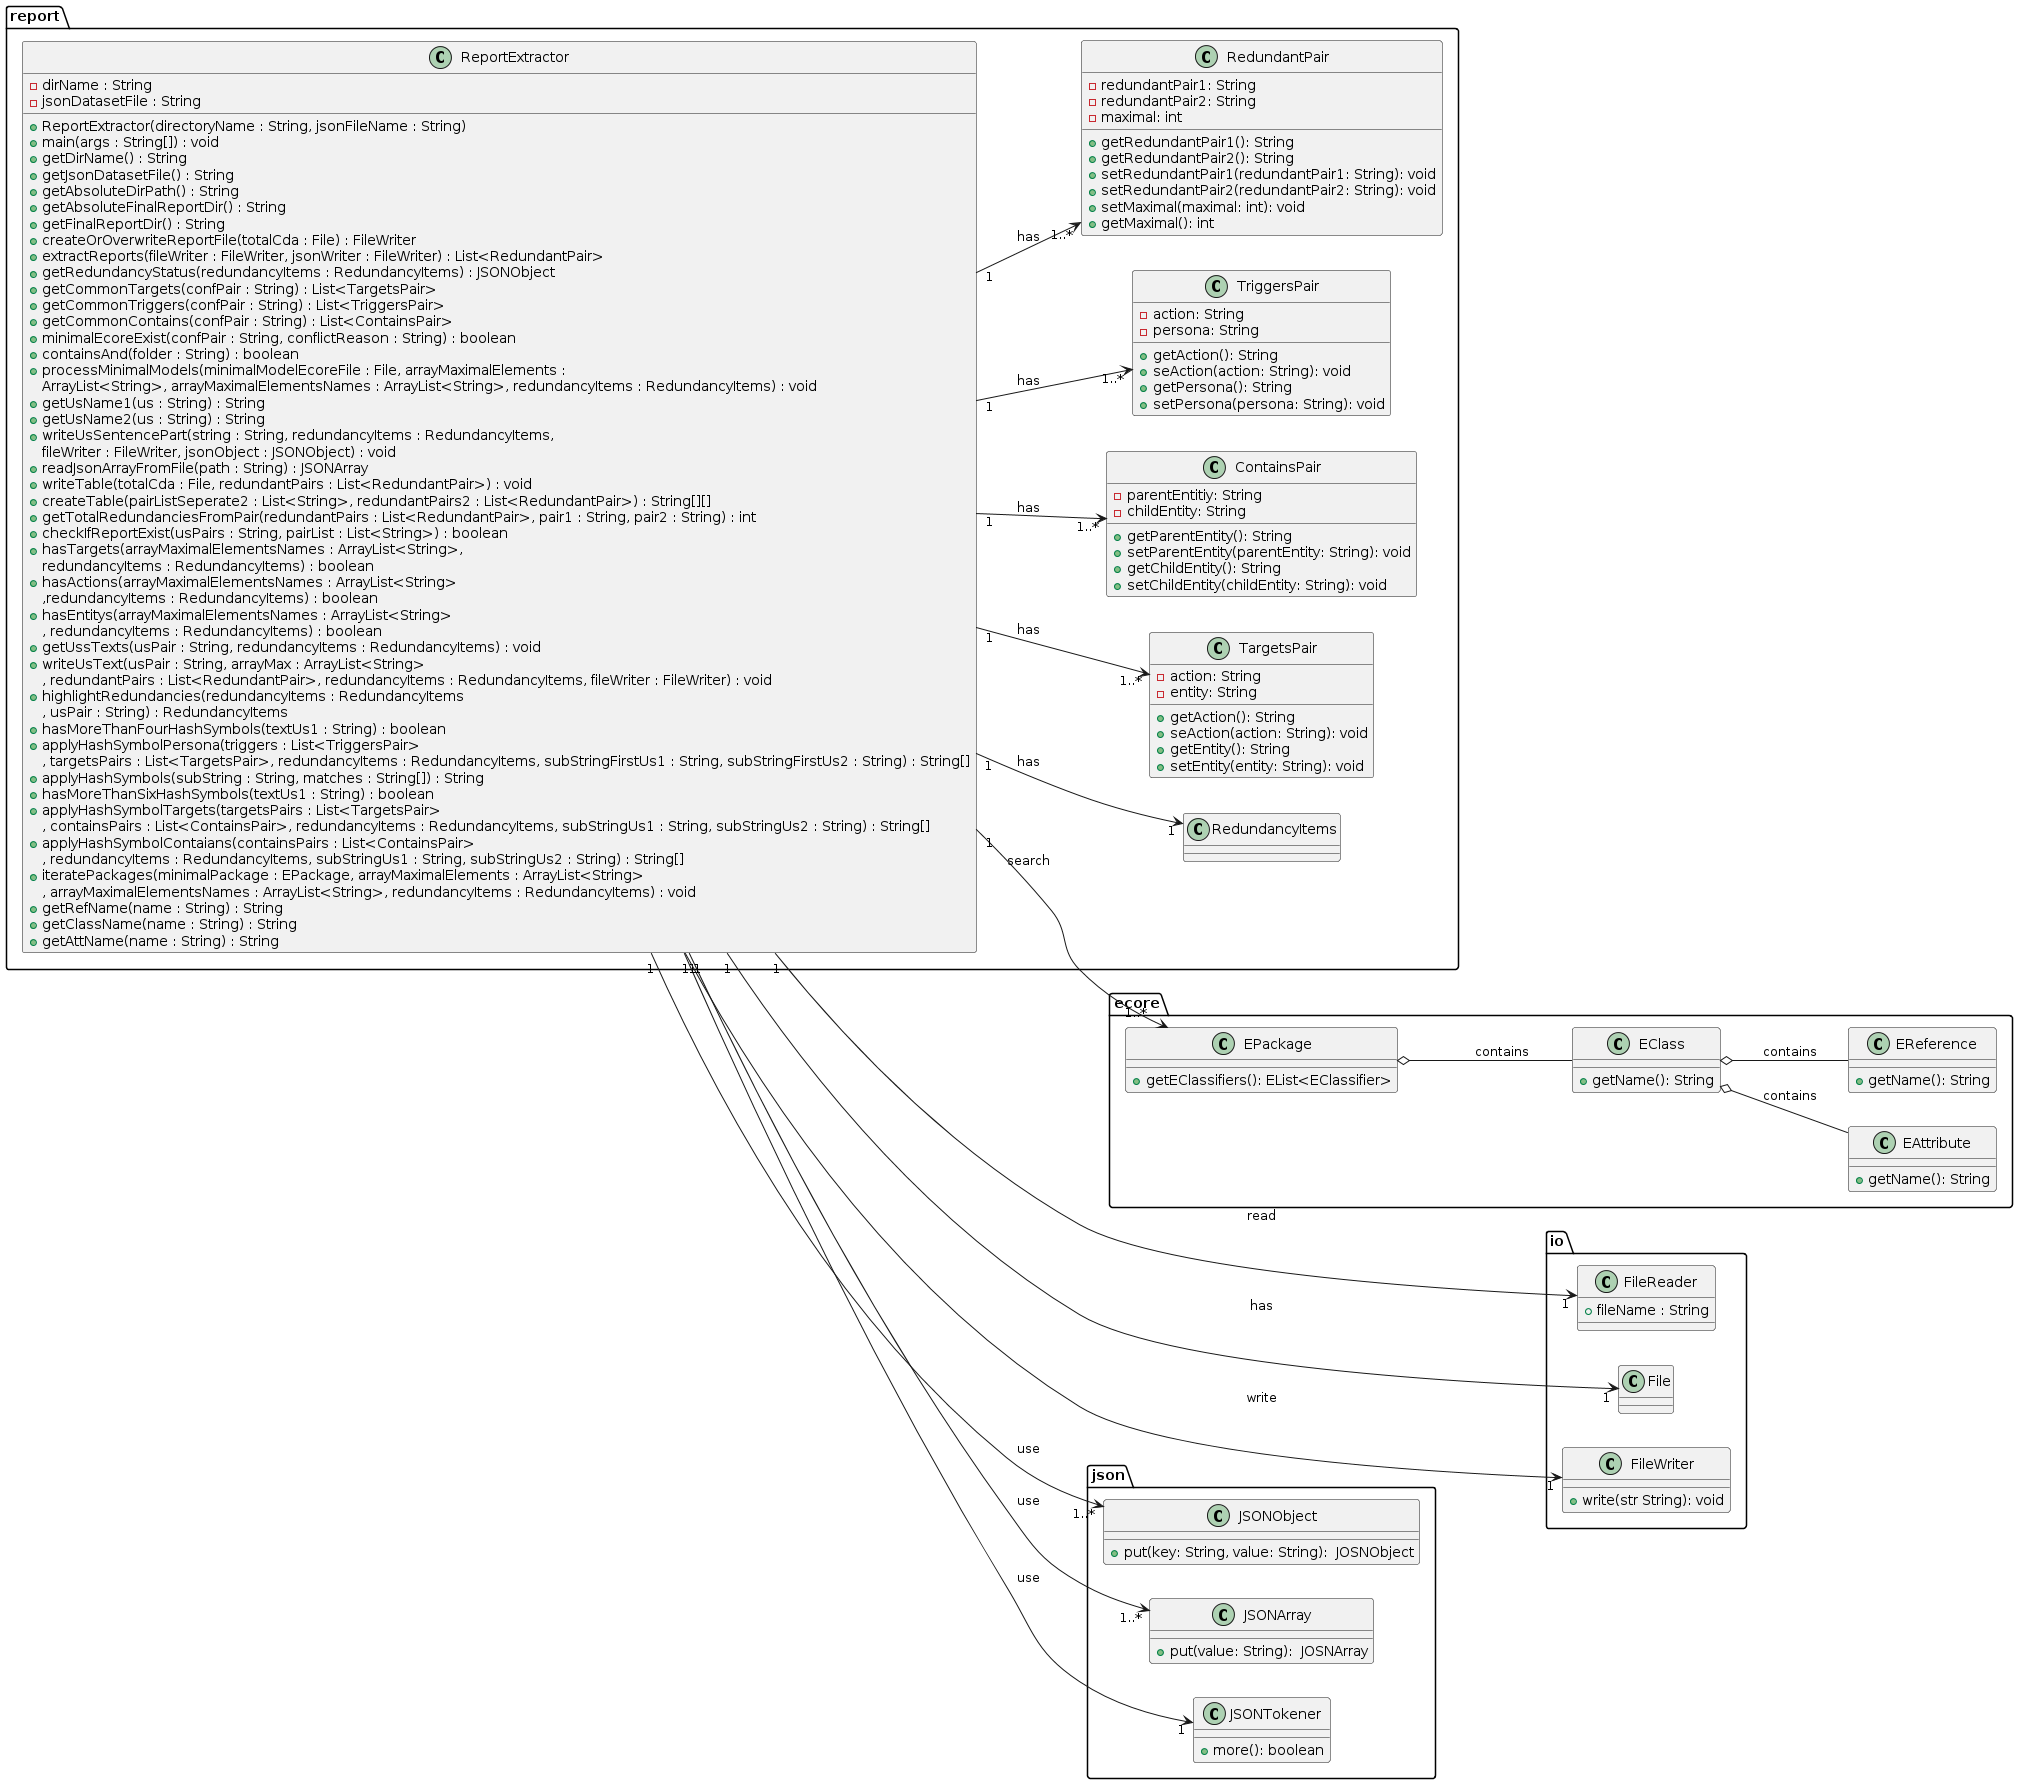

The diagram above was rendered by PlantUML. Its source (embedded in the PNG):
@startuml
package report{
'top to bottom direction
left to right direction
class ReportExtractor {
    -dirName : String
    -jsonDatasetFile : String

    +ReportExtractor(directoryName : String, jsonFileName : String)
    +main(args : String[]) : void
    +getDirName() : String
    +getJsonDatasetFile() : String
    +getAbsoluteDirPath() : String
    +getAbsoluteFinalReportDir() : String
    +getFinalReportDir() : String
    +createOrOverwriteReportFile(totalCda : File) : FileWriter
    +extractReports(fileWriter : FileWriter, jsonWriter : FileWriter) : List<RedundantPair>
    +getRedundancyStatus(redundancyItems : RedundancyItems) : JSONObject
    +getCommonTargets(confPair : String) : List<TargetsPair>
    +getCommonTriggers(confPair : String) : List<TriggersPair>
    +getCommonContains(confPair : String) : List<ContainsPair>
    +minimalEcoreExist(confPair : String, conflictReason : String) : boolean
    +containsAnd(folder : String) : boolean
    +processMinimalModels(minimalModelEcoreFile : File, arrayMaximalElements :
      ArrayList<String>, arrayMaximalElementsNames : ArrayList<String>, redundancyItems : RedundancyItems) : void
    +getUsName1(us : String) : String
    +getUsName2(us : String) : String
    +writeUsSentencePart(string : String, redundancyItems : RedundancyItems, 
      fileWriter : FileWriter, jsonObject : JSONObject) : void
    +readJsonArrayFromFile(path : String) : JSONArray
    +writeTable(totalCda : File, redundantPairs : List<RedundantPair>) : void
    +createTable(pairListSeperate2 : List<String>, redundantPairs2 : List<RedundantPair>) : String[][]
    +getTotalRedundanciesFromPair(redundantPairs : List<RedundantPair>, pair1 : String, pair2 : String) : int
    +checkIfReportExist(usPairs : String, pairList : List<String>) : boolean
    +hasTargets(arrayMaximalElementsNames : ArrayList<String>, 
      redundancyItems : RedundancyItems) : boolean
    +hasActions(arrayMaximalElementsNames : ArrayList<String>
      ,redundancyItems : RedundancyItems) : boolean
    +hasEntitys(arrayMaximalElementsNames : ArrayList<String>
      , redundancyItems : RedundancyItems) : boolean
    +getUssTexts(usPair : String, redundancyItems : RedundancyItems) : void
    +writeUsText(usPair : String, arrayMax : ArrayList<String>
      , redundantPairs : List<RedundantPair>, redundancyItems : RedundancyItems, fileWriter : FileWriter) : void
    +highlightRedundancies(redundancyItems : RedundancyItems
      , usPair : String) : RedundancyItems
    +hasMoreThanFourHashSymbols(textUs1 : String) : boolean
    +applyHashSymbolPersona(triggers : List<TriggersPair>
      , targetsPairs : List<TargetsPair>, redundancyItems : RedundancyItems, subStringFirstUs1 : String, subStringFirstUs2 : String) : String[]
    +applyHashSymbols(subString : String, matches : String[]) : String
    +hasMoreThanSixHashSymbols(textUs1 : String) : boolean
    +applyHashSymbolTargets(targetsPairs : List<TargetsPair>
      , containsPairs : List<ContainsPair>, redundancyItems : RedundancyItems, subStringUs1 : String, subStringUs2 : String) : String[]
    +applyHashSymbolContaians(containsPairs : List<ContainsPair>
      , redundancyItems : RedundancyItems, subStringUs1 : String, subStringUs2 : String) : String[]
    +iteratePackages(minimalPackage : EPackage, arrayMaximalElements : ArrayList<String>
      , arrayMaximalElementsNames : ArrayList<String>, redundancyItems : RedundancyItems) : void
    +getRefName(name : String) : String
    +getClassName(name : String) : String
    +getAttName(name : String) : String
}
class RedundantPair 
{
  -redundantPair1: String
  -redundantPair2: String
  -maximal: int
  +getRedundantPair1(): String
  +getRedundantPair2(): String
  +setRedundantPair1(redundantPair1: String): void
  +setRedundantPair2(redundantPair2: String): void
  +setMaximal(maximal: int): void
  +getMaximal(): int
}
class RedundancyItems { 
  
}
class TargetsPair {
  -action: String
  -entity: String
  +getAction(): String
  +seAction(action: String): void
  +getEntity(): String
  +setEntity(entity: String): void
}
class ContainsPair {
  -parentEntitiy: String
  -childEntity: String
  +getParentEntity(): String
  +setParentEntity(parentEntity: String): void
  +getChildEntity(): String
  +setChildEntity(childEntity: String): void
}
class TriggersPair {
  -action: String
  -persona: String
  +getAction(): String
  +seAction(action: String): void
  +getPersona(): String
  +setPersona(persona: String): void
}

}
'top to bottom direction
package io {
 class File { }
  class FileWriter {
    +write(str String): void
  }
  class FileReader{
      +fileName : String
  }
}


package json{
  
  class JSONObject { 
    +put(key: String, value: String):  JOSNObject
  }

  class JSONArray { 
    +put(value: String):  JOSNArray
  }
  class JSONTokener {
    +more(): boolean
  }
}


package ecore{


class EPackage {
  +getEClassifiers(): EList<EClassifier>
}

class EClass {
  +getName(): String
}
class EAttribute {
  +getName(): String
}
class EReference {
  +getName(): String
}

EPackage o-- EClass: contains
EClass o-- EAttribute : contains
 EClass o-- EReference : contains
}


'ReportExtractor --> EAttribute
'ReportExtractor --> EReference

ReportExtractor "1"-->"1..*" JSONArray : use
ReportExtractor "1"-->"1..*" JSONObject : use
ReportExtractor "1"-->"1" JSONTokener : use
ReportExtractor "1"--> "1..*" RedundantPair : has
ReportExtractor "1"--> "1" RedundancyItems : has
ReportExtractor "1"--> "1..*" TargetsPair : has
ReportExtractor "1"--> "1..*" ContainsPair : has
ReportExtractor "1"--> "1..*" TriggersPair : has
JSONArray -[hidden]- File
EPackage -[hidden]- File
EPackage -[hidden]- ReportExtractor

ReportExtractor "1"-->"1" File : has
ReportExtractor "1"-->"1" FileWriter : write
ReportExtractor "1"-->"1" FileReader : read
ReportExtractor "1"--> "1..*" EPackage : search
@enduml